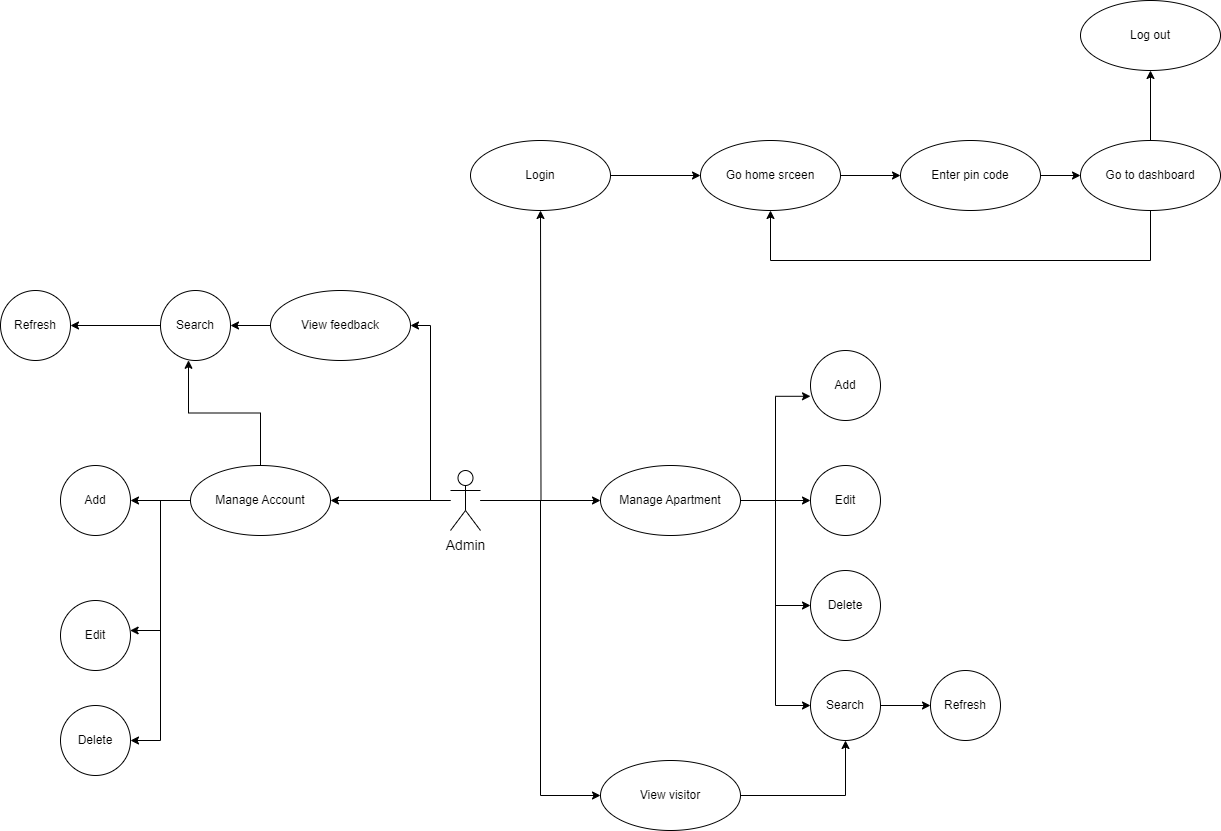

The diagram above was exported from draw.io. Its source (the exported page's mxGraphModel, read from the mxfile embedded in the PNG):
<mxGraphModel dx="1900" dy="1649" grid="1" gridSize="10" guides="1" tooltips="1" connect="1" arrows="1" fold="1" page="1" pageScale="1" pageWidth="850" pageHeight="1100" math="0" shadow="0">
  <root>
    <mxCell id="0" />
    <mxCell id="1" parent="0" />
    <mxCell id="jtP8_9GGCP10e2GVQpZQ-1" style="edgeStyle=orthogonalEdgeStyle;rounded=0;orthogonalLoop=1;jettySize=auto;html=1;" edge="1" parent="1" source="jtP8_9GGCP10e2GVQpZQ-5" target="jtP8_9GGCP10e2GVQpZQ-10">
      <mxGeometry relative="1" as="geometry" />
    </mxCell>
    <mxCell id="jtP8_9GGCP10e2GVQpZQ-2" style="edgeStyle=orthogonalEdgeStyle;rounded=0;orthogonalLoop=1;jettySize=auto;html=1;entryX=0;entryY=0.5;entryDx=0;entryDy=0;" edge="1" parent="1" source="jtP8_9GGCP10e2GVQpZQ-5" target="jtP8_9GGCP10e2GVQpZQ-19">
      <mxGeometry relative="1" as="geometry" />
    </mxCell>
    <mxCell id="jtP8_9GGCP10e2GVQpZQ-3" style="edgeStyle=orthogonalEdgeStyle;rounded=0;orthogonalLoop=1;jettySize=auto;html=1;" edge="1" parent="1" source="jtP8_9GGCP10e2GVQpZQ-5">
      <mxGeometry relative="1" as="geometry">
        <mxPoint x="160" y="20" as="targetPoint" />
      </mxGeometry>
    </mxCell>
    <mxCell id="jtP8_9GGCP10e2GVQpZQ-4" style="edgeStyle=orthogonalEdgeStyle;rounded=0;orthogonalLoop=1;jettySize=auto;html=1;entryX=1;entryY=0.5;entryDx=0;entryDy=0;" edge="1" parent="1" source="jtP8_9GGCP10e2GVQpZQ-5" target="jtP8_9GGCP10e2GVQpZQ-17">
      <mxGeometry relative="1" as="geometry" />
    </mxCell>
    <mxCell id="jtP8_9GGCP10e2GVQpZQ-35" style="edgeStyle=orthogonalEdgeStyle;rounded=0;orthogonalLoop=1;jettySize=auto;html=1;entryX=1;entryY=0.5;entryDx=0;entryDy=0;" edge="1" parent="1" source="jtP8_9GGCP10e2GVQpZQ-5" target="jtP8_9GGCP10e2GVQpZQ-34">
      <mxGeometry relative="1" as="geometry" />
    </mxCell>
    <mxCell id="jtP8_9GGCP10e2GVQpZQ-5" value="Admin" style="shape=umlActor;html=1;verticalLabelPosition=bottom;verticalAlign=top;align=center;fontSize=14;" vertex="1" parent="1">
      <mxGeometry x="70" y="280" width="30" height="60" as="geometry" />
    </mxCell>
    <mxCell id="jtP8_9GGCP10e2GVQpZQ-6" style="edgeStyle=orthogonalEdgeStyle;rounded=0;orthogonalLoop=1;jettySize=auto;html=1;entryX=0;entryY=0.654;entryDx=0;entryDy=0;entryPerimeter=0;" edge="1" parent="1" source="jtP8_9GGCP10e2GVQpZQ-10" target="jtP8_9GGCP10e2GVQpZQ-11">
      <mxGeometry relative="1" as="geometry" />
    </mxCell>
    <mxCell id="jtP8_9GGCP10e2GVQpZQ-7" style="edgeStyle=orthogonalEdgeStyle;rounded=0;orthogonalLoop=1;jettySize=auto;html=1;" edge="1" parent="1" source="jtP8_9GGCP10e2GVQpZQ-10" target="jtP8_9GGCP10e2GVQpZQ-12">
      <mxGeometry relative="1" as="geometry" />
    </mxCell>
    <mxCell id="jtP8_9GGCP10e2GVQpZQ-8" style="edgeStyle=orthogonalEdgeStyle;rounded=0;orthogonalLoop=1;jettySize=auto;html=1;entryX=0;entryY=0.5;entryDx=0;entryDy=0;" edge="1" parent="1" source="jtP8_9GGCP10e2GVQpZQ-10" target="jtP8_9GGCP10e2GVQpZQ-13">
      <mxGeometry relative="1" as="geometry" />
    </mxCell>
    <mxCell id="jtP8_9GGCP10e2GVQpZQ-9" style="edgeStyle=orthogonalEdgeStyle;rounded=0;orthogonalLoop=1;jettySize=auto;html=1;entryX=0;entryY=0.5;entryDx=0;entryDy=0;" edge="1" parent="1" source="jtP8_9GGCP10e2GVQpZQ-10" target="jtP8_9GGCP10e2GVQpZQ-15">
      <mxGeometry relative="1" as="geometry" />
    </mxCell>
    <mxCell id="jtP8_9GGCP10e2GVQpZQ-10" value="Manage Apartment" style="ellipse;whiteSpace=wrap;html=1;" vertex="1" parent="1">
      <mxGeometry x="220" y="275" width="140" height="70" as="geometry" />
    </mxCell>
    <mxCell id="jtP8_9GGCP10e2GVQpZQ-11" value="Add" style="ellipse;whiteSpace=wrap;html=1;" vertex="1" parent="1">
      <mxGeometry x="430" y="160" width="70" height="70" as="geometry" />
    </mxCell>
    <mxCell id="jtP8_9GGCP10e2GVQpZQ-12" value="Edit" style="ellipse;whiteSpace=wrap;html=1;" vertex="1" parent="1">
      <mxGeometry x="430" y="275" width="70" height="70" as="geometry" />
    </mxCell>
    <mxCell id="jtP8_9GGCP10e2GVQpZQ-13" value="Delete" style="ellipse;whiteSpace=wrap;html=1;" vertex="1" parent="1">
      <mxGeometry x="430" y="380" width="70" height="70" as="geometry" />
    </mxCell>
    <mxCell id="jtP8_9GGCP10e2GVQpZQ-14" style="edgeStyle=orthogonalEdgeStyle;rounded=0;orthogonalLoop=1;jettySize=auto;html=1;" edge="1" parent="1" source="jtP8_9GGCP10e2GVQpZQ-15" target="jtP8_9GGCP10e2GVQpZQ-20">
      <mxGeometry relative="1" as="geometry" />
    </mxCell>
    <mxCell id="jtP8_9GGCP10e2GVQpZQ-15" value="Search" style="ellipse;whiteSpace=wrap;html=1;" vertex="1" parent="1">
      <mxGeometry x="430" y="480" width="70" height="70" as="geometry" />
    </mxCell>
    <mxCell id="jtP8_9GGCP10e2GVQpZQ-16" style="edgeStyle=orthogonalEdgeStyle;rounded=0;orthogonalLoop=1;jettySize=auto;html=1;entryX=1;entryY=0.5;entryDx=0;entryDy=0;" edge="1" parent="1" source="jtP8_9GGCP10e2GVQpZQ-17" target="jtP8_9GGCP10e2GVQpZQ-32">
      <mxGeometry relative="1" as="geometry" />
    </mxCell>
    <mxCell id="jtP8_9GGCP10e2GVQpZQ-17" value="View feedback" style="ellipse;whiteSpace=wrap;html=1;" vertex="1" parent="1">
      <mxGeometry x="-110" y="100" width="140" height="70" as="geometry" />
    </mxCell>
    <mxCell id="jtP8_9GGCP10e2GVQpZQ-18" style="edgeStyle=orthogonalEdgeStyle;rounded=0;orthogonalLoop=1;jettySize=auto;html=1;entryX=0.5;entryY=1;entryDx=0;entryDy=0;" edge="1" parent="1" source="jtP8_9GGCP10e2GVQpZQ-19" target="jtP8_9GGCP10e2GVQpZQ-15">
      <mxGeometry relative="1" as="geometry" />
    </mxCell>
    <mxCell id="jtP8_9GGCP10e2GVQpZQ-19" value="View visitor" style="ellipse;whiteSpace=wrap;html=1;" vertex="1" parent="1">
      <mxGeometry x="220" y="570" width="140" height="70" as="geometry" />
    </mxCell>
    <mxCell id="jtP8_9GGCP10e2GVQpZQ-20" value="Refresh" style="ellipse;whiteSpace=wrap;html=1;" vertex="1" parent="1">
      <mxGeometry x="550" y="480" width="70" height="70" as="geometry" />
    </mxCell>
    <mxCell id="jtP8_9GGCP10e2GVQpZQ-21" style="edgeStyle=orthogonalEdgeStyle;rounded=0;orthogonalLoop=1;jettySize=auto;html=1;" edge="1" parent="1" source="jtP8_9GGCP10e2GVQpZQ-22" target="jtP8_9GGCP10e2GVQpZQ-24">
      <mxGeometry relative="1" as="geometry" />
    </mxCell>
    <mxCell id="jtP8_9GGCP10e2GVQpZQ-22" value="Login" style="ellipse;whiteSpace=wrap;html=1;" vertex="1" parent="1">
      <mxGeometry x="90" y="-50" width="140" height="70" as="geometry" />
    </mxCell>
    <mxCell id="jtP8_9GGCP10e2GVQpZQ-23" style="edgeStyle=orthogonalEdgeStyle;rounded=0;orthogonalLoop=1;jettySize=auto;html=1;" edge="1" parent="1" source="jtP8_9GGCP10e2GVQpZQ-24" target="jtP8_9GGCP10e2GVQpZQ-26">
      <mxGeometry relative="1" as="geometry" />
    </mxCell>
    <mxCell id="jtP8_9GGCP10e2GVQpZQ-24" value="Go home srceen" style="ellipse;whiteSpace=wrap;html=1;" vertex="1" parent="1">
      <mxGeometry x="320" y="-50" width="140" height="70" as="geometry" />
    </mxCell>
    <mxCell id="jtP8_9GGCP10e2GVQpZQ-25" style="edgeStyle=orthogonalEdgeStyle;rounded=0;orthogonalLoop=1;jettySize=auto;html=1;" edge="1" parent="1" source="jtP8_9GGCP10e2GVQpZQ-26" target="jtP8_9GGCP10e2GVQpZQ-29">
      <mxGeometry relative="1" as="geometry" />
    </mxCell>
    <mxCell id="jtP8_9GGCP10e2GVQpZQ-26" value="Enter pin code" style="ellipse;whiteSpace=wrap;html=1;" vertex="1" parent="1">
      <mxGeometry x="520" y="-50" width="140" height="70" as="geometry" />
    </mxCell>
    <mxCell id="jtP8_9GGCP10e2GVQpZQ-27" style="edgeStyle=orthogonalEdgeStyle;rounded=0;orthogonalLoop=1;jettySize=auto;html=1;" edge="1" parent="1" source="jtP8_9GGCP10e2GVQpZQ-29" target="jtP8_9GGCP10e2GVQpZQ-24">
      <mxGeometry relative="1" as="geometry">
        <Array as="points">
          <mxPoint x="770" y="70" />
          <mxPoint x="390" y="70" />
        </Array>
      </mxGeometry>
    </mxCell>
    <mxCell id="jtP8_9GGCP10e2GVQpZQ-28" style="edgeStyle=orthogonalEdgeStyle;rounded=0;orthogonalLoop=1;jettySize=auto;html=1;" edge="1" parent="1" source="jtP8_9GGCP10e2GVQpZQ-29" target="jtP8_9GGCP10e2GVQpZQ-30">
      <mxGeometry relative="1" as="geometry" />
    </mxCell>
    <mxCell id="jtP8_9GGCP10e2GVQpZQ-29" value="Go to dashboard" style="ellipse;whiteSpace=wrap;html=1;" vertex="1" parent="1">
      <mxGeometry x="700" y="-50" width="140" height="70" as="geometry" />
    </mxCell>
    <mxCell id="jtP8_9GGCP10e2GVQpZQ-30" value="Log out" style="ellipse;whiteSpace=wrap;html=1;" vertex="1" parent="1">
      <mxGeometry x="700" y="-190" width="140" height="70" as="geometry" />
    </mxCell>
    <mxCell id="jtP8_9GGCP10e2GVQpZQ-31" style="edgeStyle=orthogonalEdgeStyle;rounded=0;orthogonalLoop=1;jettySize=auto;html=1;" edge="1" parent="1" source="jtP8_9GGCP10e2GVQpZQ-32" target="jtP8_9GGCP10e2GVQpZQ-33">
      <mxGeometry relative="1" as="geometry" />
    </mxCell>
    <mxCell id="jtP8_9GGCP10e2GVQpZQ-32" value="Search" style="ellipse;whiteSpace=wrap;html=1;" vertex="1" parent="1">
      <mxGeometry x="-220" y="100" width="70" height="70" as="geometry" />
    </mxCell>
    <mxCell id="jtP8_9GGCP10e2GVQpZQ-33" value="Refresh" style="ellipse;whiteSpace=wrap;html=1;" vertex="1" parent="1">
      <mxGeometry x="-380" y="100" width="70" height="70" as="geometry" />
    </mxCell>
    <mxCell id="jtP8_9GGCP10e2GVQpZQ-36" style="edgeStyle=orthogonalEdgeStyle;rounded=0;orthogonalLoop=1;jettySize=auto;html=1;entryX=0.4;entryY=0.997;entryDx=0;entryDy=0;entryPerimeter=0;" edge="1" parent="1" source="jtP8_9GGCP10e2GVQpZQ-34" target="jtP8_9GGCP10e2GVQpZQ-32">
      <mxGeometry relative="1" as="geometry" />
    </mxCell>
    <mxCell id="jtP8_9GGCP10e2GVQpZQ-40" style="edgeStyle=orthogonalEdgeStyle;rounded=0;orthogonalLoop=1;jettySize=auto;html=1;" edge="1" parent="1" source="jtP8_9GGCP10e2GVQpZQ-34" target="jtP8_9GGCP10e2GVQpZQ-37">
      <mxGeometry relative="1" as="geometry" />
    </mxCell>
    <mxCell id="jtP8_9GGCP10e2GVQpZQ-41" style="edgeStyle=orthogonalEdgeStyle;rounded=0;orthogonalLoop=1;jettySize=auto;html=1;" edge="1" parent="1" source="jtP8_9GGCP10e2GVQpZQ-34" target="jtP8_9GGCP10e2GVQpZQ-38">
      <mxGeometry relative="1" as="geometry">
        <Array as="points">
          <mxPoint x="-220" y="310" />
          <mxPoint x="-220" y="440" />
        </Array>
      </mxGeometry>
    </mxCell>
    <mxCell id="jtP8_9GGCP10e2GVQpZQ-42" style="edgeStyle=orthogonalEdgeStyle;rounded=0;orthogonalLoop=1;jettySize=auto;html=1;entryX=1;entryY=0.5;entryDx=0;entryDy=0;" edge="1" parent="1" source="jtP8_9GGCP10e2GVQpZQ-34" target="jtP8_9GGCP10e2GVQpZQ-39">
      <mxGeometry relative="1" as="geometry" />
    </mxCell>
    <mxCell id="jtP8_9GGCP10e2GVQpZQ-34" value="Manage Account" style="ellipse;whiteSpace=wrap;html=1;" vertex="1" parent="1">
      <mxGeometry x="-190" y="275" width="140" height="70" as="geometry" />
    </mxCell>
    <mxCell id="jtP8_9GGCP10e2GVQpZQ-37" value="Add" style="ellipse;whiteSpace=wrap;html=1;" vertex="1" parent="1">
      <mxGeometry x="-320" y="275" width="70" height="70" as="geometry" />
    </mxCell>
    <mxCell id="jtP8_9GGCP10e2GVQpZQ-38" value="Edit" style="ellipse;whiteSpace=wrap;html=1;" vertex="1" parent="1">
      <mxGeometry x="-320" y="410" width="70" height="70" as="geometry" />
    </mxCell>
    <mxCell id="jtP8_9GGCP10e2GVQpZQ-39" value="Delete" style="ellipse;whiteSpace=wrap;html=1;" vertex="1" parent="1">
      <mxGeometry x="-320" y="515" width="70" height="70" as="geometry" />
    </mxCell>
  </root>
</mxGraphModel>